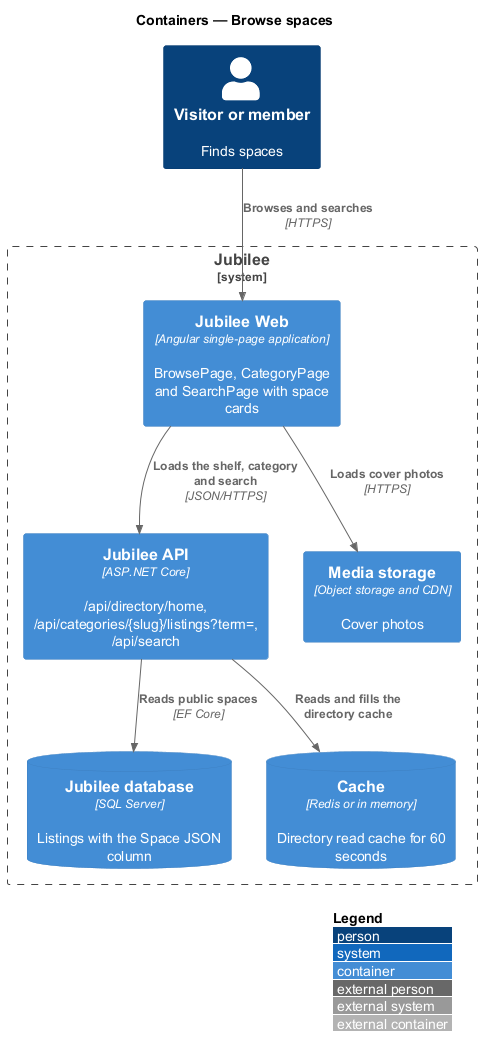

The diagram above was rendered by PlantUML. Its source (embedded in the PNG):
@startuml
!include <C4/C4_Container>
LAYOUT_WITH_LEGEND()
title Containers — Browse spaces

Person(member, "Visitor or member", "Finds spaces")
System_Boundary(jubilee, "Jubilee") {
  Container(web, "Jubilee Web", "Angular single-page application", "BrowsePage, CategoryPage and SearchPage with space cards")
  Container(api, "Jubilee API", "ASP.NET Core", "/api/directory/home, /api/categories/{slug}/listings?term=, /api/search")
  ContainerDb(db, "Jubilee database", "SQL Server", "Listings with the Space JSON column")
  ContainerDb(cache, "Cache", "Redis or in memory", "Directory read cache for 60 seconds")
  Container(media, "Media storage", "Object storage and CDN", "Cover photos")
}
Rel(member, web, "Browses and searches", "HTTPS")
Rel(web, api, "Loads the shelf, category and search", "JSON/HTTPS")
Rel(web, media, "Loads cover photos", "HTTPS")
Rel(api, cache, "Reads and fills the directory cache")
Rel(api, db, "Reads public spaces", "EF Core")
@enduml